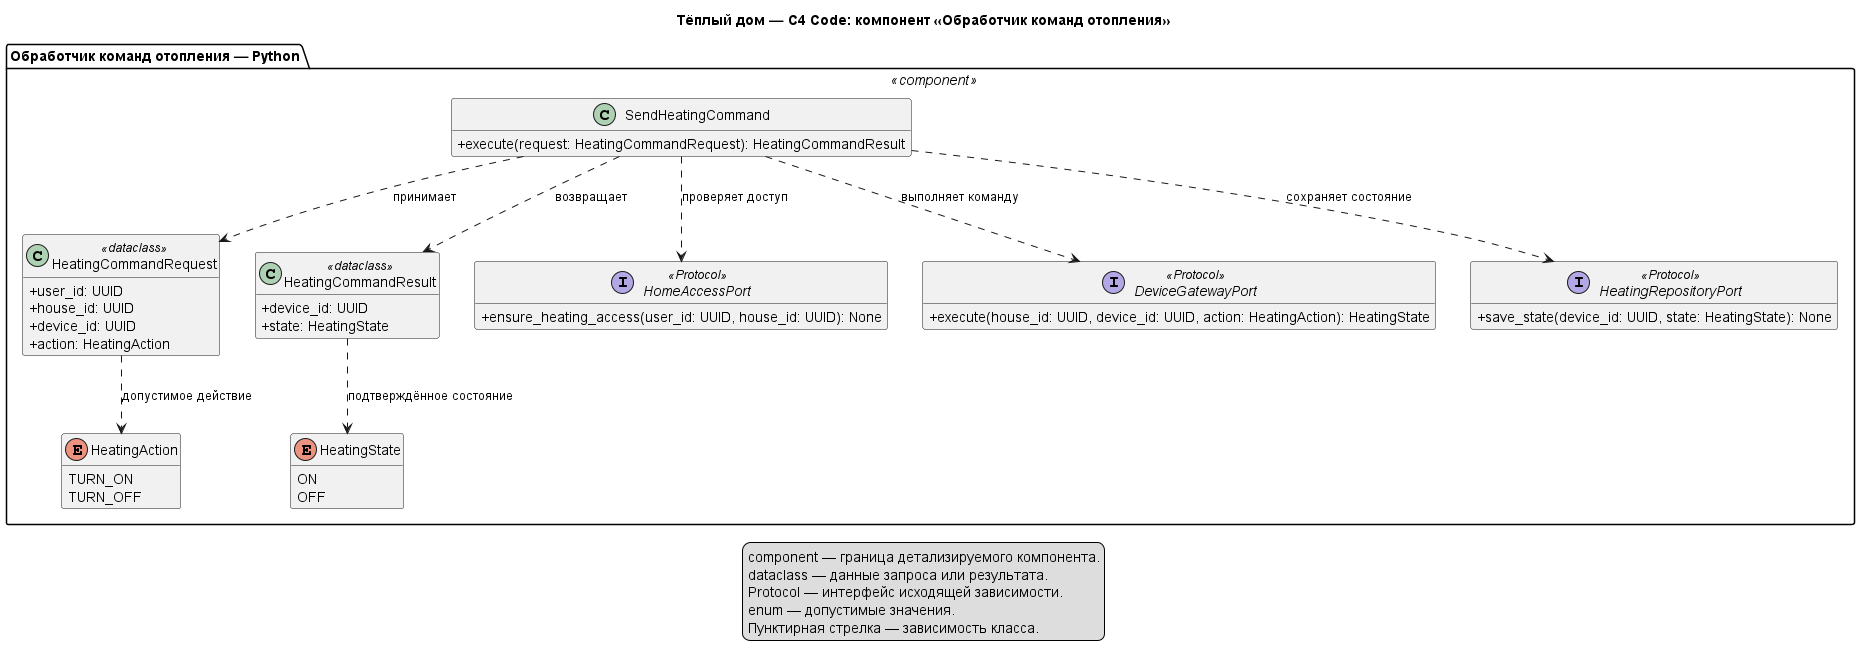

The diagram above was rendered by PlantUML. Its source (embedded in the PNG):
@startuml to-be-code-heating-command
title Тёплый дом — C4 Code: компонент «Обработчик команд отопления»
hide empty members
skinparam classAttributeIconSize 0

package "Обработчик команд отопления — Python" <<component>> {
  class SendHeatingCommand {
    +execute(request: HeatingCommandRequest): HeatingCommandResult
  }
  class HeatingCommandRequest <<dataclass>> {
    +user_id: UUID
    +house_id: UUID
    +device_id: UUID
    +action: HeatingAction
  }
  class HeatingCommandResult <<dataclass>> {
    +device_id: UUID
    +state: HeatingState
  }
  enum HeatingAction {
    TURN_ON
    TURN_OFF
  }
  enum HeatingState {
    ON
    OFF
  }
  interface HomeAccessPort <<Protocol>> {
    +ensure_heating_access(user_id: UUID, house_id: UUID): None
  }
  interface DeviceGatewayPort <<Protocol>> {
    +execute(house_id: UUID, device_id: UUID, action: HeatingAction): HeatingState
  }
  interface HeatingRepositoryPort <<Protocol>> {
    +save_state(device_id: UUID, state: HeatingState): None
  }
  HeatingCommandRequest ..> HeatingAction : допустимое действие
  HeatingCommandResult ..> HeatingState : подтверждённое состояние
  SendHeatingCommand ..> HeatingCommandRequest : принимает
  SendHeatingCommand ..> HeatingCommandResult : возвращает
  SendHeatingCommand ..> HomeAccessPort : проверяет доступ
  SendHeatingCommand ..> DeviceGatewayPort : выполняет команду
  SendHeatingCommand ..> HeatingRepositoryPort : сохраняет состояние
}

legend bottom
  component — граница детализируемого компонента.
  dataclass — данные запроса или результата.
  Protocol — интерфейс исходящей зависимости.
  enum — допустимые значения.
  Пунктирная стрелка — зависимость класса.
endlegend
@enduml